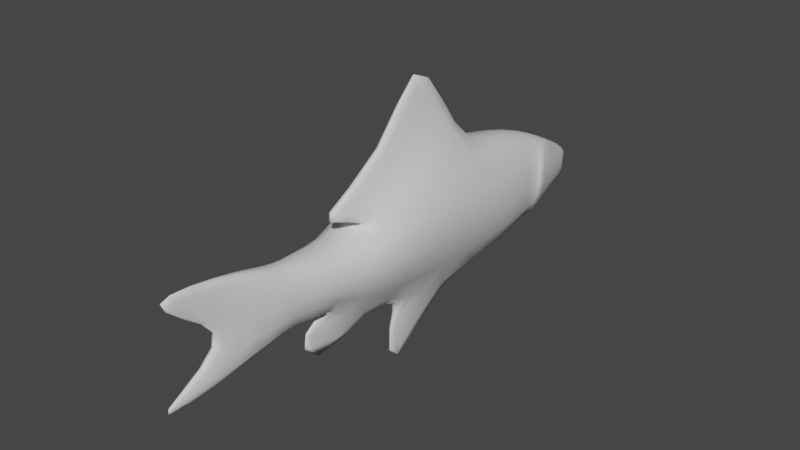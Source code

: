 # Source: Boga.blend  (saved by Blender 3.6.11; exported with 4.5.12 LTS)
import bpy
from mathutils import Matrix  # noqa: F401  (used for matrix-valued properties, if any)

bpy.ops.wm.read_factory_settings(use_empty=True)
scene = bpy.context.scene
scene.name = 'Scene'

# ---- collections
col_collection = bpy.data.collections.new('Collection'); scene.collection.children.link(col_collection)

# ---- materials (node trees are filled in below, after node groups)
mat_material = bpy.data.materials.new('Material')
mat_material.alpha_threshold = 0.0
mat_material.use_transparent_shadow = False
mat_material.roughness = 0.5
mat_material.line_color = (0.0, 0.0, 0.0, 1.0)

# ---- material node trees
mat_material.use_nodes = True; mat_material.node_tree.nodes.clear()
_N = mat_material.node_tree.nodes; _L = mat_material.node_tree.links
n0 = _N.new('ShaderNodeOutputMaterial'); n0.name = 'Material Output'; n0.location = (300, 300)
n1 = _N.new('ShaderNodeBsdfPrincipled'); n1.name = 'Principled BSDF'; n1.location = (10, 300)
n1.distribution = 'GGX'
n1.subsurface_method = 'RANDOM_WALK_SKIN'
n1.inputs[3].default_value = 1.45
n1.inputs[27].default_value = (0.0, 0.0, 0.0, 1.0)
n1.inputs[28].default_value = 1.0
_L.new(n1.outputs[0], n0.inputs[0])
n0.is_active_output = True

# ---- world
world_world = bpy.data.worlds.new('World'); scene.world = world_world
world_world.use_nodes = True; world_world.node_tree.nodes.clear()
_N = world_world.node_tree.nodes; _L = world_world.node_tree.links
n0 = _N.new('ShaderNodeOutputWorld'); n0.name = 'World Output'; n0.location = (300, 300)
n1 = _N.new('ShaderNodeBackground'); n1.name = 'Background'; n1.location = (10, 300)
n1.inputs[0].default_value = (0.05088, 0.05088, 0.05088, 1.0)
_L.new(n1.outputs[0], n0.inputs[0])
n0.is_active_output = True
world_world.color = (0.05088, 0.05088, 0.05088)
world_world.use_sun_shadow = False
world_world.sun_shadow_jitter_overblur = 0.0

# ---- meshes
me_cube = bpy.data.meshes.new('Cube')
me_cube.from_pydata([(0.1919, 0.6193, 0.4517), (0.008505, 0.4225, -0.682), (0.2893, -0.4618, 0.2088), (0.01479, -0.4553, -0.5376), (0.1973, 1.166, 0.3719), (0.1433, 1.023, -0.6213), (0.1369, 1.569, 0.2355), (0.1102, 1.459, -0.5073), (0.03691, -1.951, -0.2594), (-0.0002256, -1.951, -0.2594), (0.01724, 2.093, -0.04208), (0.08803, 2.052, -0.3402), (-0.0002256, -2.317, 0.3646), (0.0232, -2.317, 0.3646), (0.02954, 2.211, -0.1484), (0.01691, 2.173, -0.249), (0.02685, -2.12, 0.1774), (-0.0002256, -2.12, 0.1774), (0.1363, -0.7771, 0.1557), (0.01479, -0.8085, -0.3743), (-0.0002256, -1.773, -0.05046), (0.03544, -1.773, -0.05046), (0.1497, -1.028, 0.1709), (0.08906, -0.968, -0.3439), (0.07404, -1.577, -0.04666), (0.1573, -1.334, -0.05426), (0.1673, -1.19, -0.06186), (0.2043, -0.9979, -0.08654), (0.0893, -1.221, 0.186), (0.06019, -1.158, -0.3098), (-0.0002256, 2.192, -0.1987), (0.3622, 0.006487, -0.1512), (0.0893, -1.362, 0.205), (0.06461, -1.306, -0.3136), (0.272, -0.7928, -0.1093), (0.06941, -1.605, 0.2848), (0.06843, -1.549, -0.3781), (0.0124, 2.192, -0.1987), (0.1179, 2.072, -0.1911), (0.01061, -2.03, 0.3721), (0.2589, 1.463, -0.1323), (0.3393, 1.094, -0.1247), (0.3402, -0.4586, -0.1644), (0.2893, 0.04457, 0.3189), (0.3951, 0.5209, -0.1152), (0.04767, -0.0316, -0.6212), (-0.0002256, 0.4225, -0.682), (-0.0002256, -0.4618, 0.2088), (-0.0002256, -0.4553, -0.5376), (-0.0002256, 0.6193, 0.4517), (-0.0002256, 1.023, -0.6213), (-0.0002256, 1.166, 0.3719), (-0.0002256, 1.459, -0.5073), (-0.0002256, 1.569, 0.2276), (-0.0002256, 2.052, -0.3402), (-0.0002256, 2.093, -0.04208), (-0.0002256, 2.173, -0.249), (-0.0002256, 2.211, -0.1484), (-0.0002256, -0.7771, 0.1557), (-0.0002256, -0.8085, -0.3743), (-0.0002256, -1.028, 0.1559), (-0.0002256, -0.968, -0.3439), (-0.0002256, -0.0316, -0.6212), (-0.0002256, -1.221, 0.186), (-0.0002256, -1.158, -0.3098), (-0.0002256, -1.362, 0.205), (-0.0002256, -1.306, -0.3136), (-0.0002256, -1.605, 0.2848), (-0.0002256, -1.549, -0.3781), (-0.0002256, -2.03, 0.3721), (-0.0002256, -1.048, -0.8757), (-0.0002256, -1.113, -0.3969), (0.01712, -1.113, -0.3969), (0.01588, -0.1797, -0.7801), (0.01471, -0.1822, -1.332), (-0.0002256, -0.1822, -1.332), (-0.0002256, -0.1797, -0.7801), (0.04394, -0.1997, 0.6181), (0.02212, -0.952, 0.3302), (-0.0002256, 0.09736, 1.315), (0.01686, 0.1209, 1.306), (-0.0002256, -0.1997, 0.6181), (-0.0002256, -0.952, 0.3302), (-0.0002256, 0.4473, 0.8465), (-0.0002256, -0.6361, 0.2664), (0.05462, 0.4473, 0.8465), (0.07066, -0.1161, 0.4881), (0.09079, -0.6361, 0.2664), (0.07707, 1.831, 0.1007), (0.09914, 1.756, -0.4238), (-0.0002256, 1.756, -0.4238), (-0.0002256, 1.831, 0.09275), (0.1616, 1.844, -0.1143), (0.1968, 1.757, -0.02271), (0.1966, 1.736, -0.2079), (0.3169, 1.39, -0.1342), (0.1914, 1.432, -0.3957), (0.1948, 1.496, 0.1979), (0.1605, 1.71, 0.1045), (0.1405, 1.682, -0.3772), (0.1964, 1.635, 0.04088), (0.2449, 1.538, -0.1232), (0.205, 1.663, -0.2097), (0.103, 2.062, -0.2657), (0.03321, 2.06, -0.228), (-0.0002256, 2.06, -0.228), (0.01009, -2.347, -0.4345), (-0.0001559, -2.347, -0.4345), (-0.0001559, -2.234, -0.4589), (0.01879, -2.234, -0.4589)], [], [(48, 3, 70), (62, 45, 3, 48), (31, 43, 2, 42), (49, 0, 4, 51), (44, 1, 5, 41), (91, 88, 10, 55), (51, 4, 6, 53), (41, 5, 7, 40), (30, 57, 14, 37), (55, 10, 14, 57), (103, 11, 15, 104), (34, 18, 22, 27), (42, 2, 18, 34), (64, 29, 33, 66), (39, 69, 12, 13), (59, 19, 23, 61), (23, 27, 26, 29), (33, 25, 24, 36), (16, 13, 12, 17), (61, 23, 29, 64), (27, 22, 28, 26), (25, 32, 35, 24), (26, 28, 32, 25), (21, 20, 9, 8), (10, 38, 37, 14), (4, 41, 40, 6), (0, 44, 41, 4), (66, 33, 36, 68), (3, 42, 34, 19), (105, 30, 37, 104), (36, 8, 106, 109), (24, 35, 39, 21), (44, 0, 43, 31), (45, 62, 76, 73), (21, 39, 13, 16), (18, 58, 60, 22), (2, 47, 58, 18), (11, 54, 56, 15), (89, 90, 54, 11), (5, 50, 52, 7), (1, 46, 50, 5), (19, 34, 27, 23), (20, 21, 16, 17), (32, 65, 67, 35), (35, 67, 69, 39), (28, 63, 65, 32), (29, 26, 25, 33), (22, 60, 63, 28), (1, 44, 31, 45), (45, 31, 42, 3), (70, 72, 71), (3, 19, 72, 70), (19, 59, 71, 72), (75, 74, 73, 76), (46, 1, 74, 75), (1, 45, 73, 74), (80, 79, 81, 77), (77, 81, 82, 78), (85, 83, 79, 80), (87, 86, 77, 78), (86, 85, 80, 77), (84, 87, 78, 82), (47, 2, 87, 84), (43, 0, 85, 86), (2, 43, 86, 87), (0, 49, 83, 85), (7, 52, 90, 89), (93, 88, 98, 100), (53, 6, 88, 91), (88, 93, 92, 38, 10), (92, 94, 89, 11, 103, 38), (97, 95, 101, 100, 98), (95, 96, 99, 102, 101), (7, 89, 99, 96), (6, 40, 95, 97), (40, 7, 96, 95), (88, 6, 97, 98), (89, 94, 102, 99), (56, 105, 104, 15), (38, 103, 104, 37), (101, 102, 94, 92, 93, 100), (8, 36, 24, 21), (106, 107, 108, 109), (8, 9, 107, 106), (68, 36, 109, 108)])
me_cube.polygons.foreach_set('use_smooth', [True] * 85)
_uv = me_cube.uv_layers.new(name='UVMap')
_uv.uv.foreach_set('vector', [0.637, 0.5874, 0.6432, 0.5872, 0.6432, 0.748, 0.4164, 0.391, 0.4286, 0.3903, 0.4465, 0.4956, 0.4427, 0.4959, 0.003361, 0.3867, 0.1251, 0.3703, 0.1046, 0.4992, 0.008461, 0.5043, 0.7828, -1.184e-08, 0.862, 9.687e-05, 0.8642, 0.1395, 0.7828, 0.1394, 0.6044, 0.2348, 0.3962, 0.2778, 0.4288, 0.1233, 0.5751, 0.09139, 0.7836, 0.3121, 0.8154, 0.312, 0.7912, 0.3806, 0.784, 0.3806, 0.7828, 0.1394, 0.8642, 0.1395, 0.8397, 0.2435, 0.7832, 0.2436, 0.5751, 0.09139, 0.4288, 0.1233, 0.4328, 0.01136, 0.5447, 3.83e-08, 0.8163, 0.4143, 0.829, 0.4122, 0.8311, 0.4243, 0.8172, 0.4195, 0.784, 0.3806, 0.7912, 0.3806, 0.7966, 0.4122, 0.7843, 0.4122, 0.8255, 0.6535, 0.8298, 0.6695, 0.8027, 0.6385, 0.8298, 0.6356, 0.03437, 0.5902, 0.1153, 0.5875, 0.1201, 0.649, 0.05098, 0.6445, 0.008461, 0.5043, 0.1046, 0.4992, 0.1153, 0.5875, 0.03437, 0.5902, 0.7526, 0.471, 0.7775, 0.471, 0.7793, 0.4952, 0.7526, 0.4952, 0.668, 0.07223, 0.6635, 0.07223, 0.6637, 4.869e-08, 0.6733, 5.379e-06, 0.4831, 0.5812, 0.4869, 0.581, 0.5155, 0.6194, 0.4927, 0.6207, 0.5155, 0.6194, 0.5963, 0.6195, 0.5962, 0.6678, 0.5192, 0.6669, 0.523, 0.7042, 0.5985, 0.7042, 0.5844, 0.7665, 0.5168, 0.7668, 0.7828, 0.4635, 0.7838, 0.4122, 0.7901, 0.417, 0.7901, 0.4691, 0.4927, 0.6207, 0.5155, 0.6194, 0.5192, 0.6669, 0.5038, 0.6678, 0.05098, 0.6445, 0.1201, 0.649, 0.1338, 0.7003, 0.06391, 0.6939, 0.06871, 0.7303, 0.14, 0.735, 0.1646, 0.7949, 0.08412, 0.7953, 0.06391, 0.6939, 0.1338, 0.7003, 0.14, 0.735, 0.06871, 0.7303, 0.6044, 0.7811, 0.6155, 0.7766, 0.616, 0.8385, 0.6044, 0.8431, 0.6752, 0.8453, 0.7236, 0.8499, 0.7095, 0.8719, 0.6989, 0.877, 0.1366, 0.09404, 4.726e-09, 0.1157, 0.004255, 0.02833, 0.107, -2.213e-08, 0.1628, 0.229, 0.001759, 0.2556, 4.726e-09, 0.1157, 0.1366, 0.09404, 0.7526, 0.4952, 0.7793, 0.4952, 0.7809, 0.5465, 0.7526, 0.5465, 0.4465, 0.4956, 0.6032, 0.4833, 0.6044, 0.5673, 0.4869, 0.581, 0.7901, 0.4187, 0.8163, 0.4143, 0.8172, 0.4195, 0.7923, 0.4323, 0.004991, 0.7963, 0.04224, 0.8957, 0.00829, 1.0, 6.084e-08, 0.9719, 0.08412, 0.7953, 0.1646, 0.7949, 0.1981, 0.9022, 0.09047, 0.8464, 0.001759, 0.2556, 0.1628, 0.229, 0.1251, 0.3703, 0.003361, 0.3867, 0.7867, 0.4719, 0.8027, 0.471, 0.7863, 0.5162, 0.7809, 0.5165, 0.09047, 0.8464, 0.1981, 0.9022, 0.198, 0.9733, 0.1503, 0.9283, 0.7202, 0.3923, 0.6639, 0.3923, 0.664, 0.3291, 0.7257, 0.3288, 0.7828, 0.471, 0.6635, 0.4709, 0.6639, 0.3923, 0.7202, 0.3923, 0.6407, 0.03724, 0.6044, 0.03724, 0.6044, 0.0, 0.6114, 0.0, 0.6453, 0.1007, 0.6044, 0.1007, 0.6044, 0.03724, 0.6407, 0.03724, 0.6635, 0.256, 0.6044, 0.256, 0.6044, 0.1642, 0.6499, 0.1642, 0.608, 0.3632, 0.6044, 0.3632, 0.6044, 0.256, 0.6635, 0.256, 0.4869, 0.581, 0.6044, 0.5673, 0.5963, 0.6195, 0.5155, 0.6194, 0.6569, 0.6886, 0.6489, 0.6842, 0.6508, 0.5872, 0.6569, 0.5906, 0.7008, 0.2439, 0.6639, 0.2439, 0.6637, 0.1811, 0.6924, 0.1811, 0.6924, 0.1811, 0.6637, 0.1811, 0.6635, 0.07223, 0.668, 0.07223, 0.7009, 0.2797, 0.664, 0.2797, 0.6639, 0.2439, 0.7008, 0.2439, 0.5192, 0.6669, 0.5962, 0.6678, 0.5985, 0.7042, 0.523, 0.7042, 0.7257, 0.3288, 0.664, 0.3291, 0.664, 0.2797, 0.7009, 0.2797, 0.3962, 0.2778, 0.6044, 0.2348, 0.6007, 0.3656, 0.4286, 0.3903, 0.4286, 0.3903, 0.6007, 0.3656, 0.6032, 0.4833, 0.4465, 0.4956, 0.6432, 0.7079, 0.6432, 0.5872, 0.6489, 0.5883, 0.4629, 0.7668, 0.5092, 0.8496, 0.5097, 0.9259, 0.3962, 0.9259, 0.6494, 0.7842, 0.6432, 0.7842, 0.6432, 0.7079, 0.6503, 0.7079, 0.8027, 0.6542, 0.7977, 0.6545, 0.7809, 0.5165, 0.7863, 0.5162, 0.6044, 0.3632, 0.608, 0.3632, 0.6105, 0.5872, 0.6044, 0.5872, 0.6635, 0.471, 0.7481, 0.5425, 0.7526, 0.5956, 0.6635, 0.6943, 0.6044, 0.5892, 0.6061, 0.5872, 0.6188, 0.7732, 0.6044, 0.7766, 0.637, 0.7719, 0.6188, 0.7719, 0.6202, 0.5872, 0.6294, 0.5872, 0.6414, 0.8689, 0.6188, 0.8685, 0.6188, 0.7719, 0.6258, 0.7781, 0.1461, 0.5523, 0.1958, 0.4184, 0.2315, 0.4377, 0.174, 0.6334, 0.1958, 0.4184, 0.2773, 0.2703, 0.3962, 0.3432, 0.2315, 0.4377, 0.5225, 0.8102, 0.5457, 0.8102, 0.5433, 0.8894, 0.5376, 0.8894, 0.5097, 0.7668, 0.5835, 0.7668, 0.5457, 0.8102, 0.5225, 0.8102, 0.1251, 0.3703, 0.1628, 0.229, 0.2773, 0.2703, 0.1958, 0.4184, 0.9208, 0.71, 0.9295, 0.8355, 0.8358, 0.7988, 0.8358, 0.6711, 0.9147, -2.289e-09, 0.9147, 0.07919, 0.8642, 0.07919, 0.8642, 0.05659, 0.6499, 0.1642, 0.6044, 0.1642, 0.6044, 0.1007, 0.6453, 0.1007, 0.7013, 0.775, 0.6553, 0.7825, 0.6677, 0.7587, 0.6893, 0.7435, 0.7832, 0.2436, 0.8397, 0.2435, 0.8154, 0.312, 0.7836, 0.3121, 0.6553, 0.7825, 0.7013, 0.775, 0.7167, 0.7953, 0.7236, 0.8499, 0.6752, 0.8453, 0.8769, 0.5237, 0.8718, 0.5528, 0.8042, 0.559, 0.8056, 0.4825, 0.8235, 0.4767, 0.8415, 0.471, 0.6553, 0.7065, 0.7526, 0.6943, 0.7373, 0.7255, 0.6893, 0.7435, 0.6677, 0.7587, 0.9308, 0.6327, 0.8462, 0.6356, 0.8267, 0.5742, 0.8766, 0.5709, 0.9087, 0.5978, 0.8027, 0.6356, 0.8042, 0.559, 0.8267, 0.5742, 0.8462, 0.6356, 0.8358, 0.6711, 0.7828, 0.7651, 0.7526, 0.7669, 0.806, 0.6819, 0.7828, 0.7651, 0.8358, 0.8611, 0.8035, 0.8328, 0.7526, 0.7669, 0.8154, 0.312, 0.8397, 0.2435, 0.8637, 0.2257, 0.8498, 0.2815, 0.8042, 0.559, 0.8718, 0.5528, 0.8766, 0.5709, 0.8267, 0.5742, 0.8298, 0.6645, 0.8298, 0.6356, 0.8435, 0.6356, 0.8369, 0.6645, 0.8072, 0.4652, 0.7901, 0.4619, 0.7923, 0.4323, 0.8172, 0.4195, 0.7373, 0.7255, 0.7499, 0.755, 0.7464, 0.7725, 0.7167, 0.7953, 0.7013, 0.775, 0.6893, 0.7435, 0.04224, 0.8957, 0.004991, 0.7963, 0.08412, 0.7953, 0.09047, 0.8464, 0.659, 0.5872, 0.6616, 0.5877, 0.6616, 0.6166, 0.6569, 0.6157, 0.5988, 0.8635, 0.5835, 0.8635, 0.5844, 0.7668, 0.5886, 0.7668, 0.7526, 0.5465, 0.7809, 0.5465, 0.7605, 0.6711, 0.7527, 0.6711])
me_cube.materials.append(mat_material)
me_cube.use_mirror_vertex_groups = False
me_cube.update()
arm_armature = bpy.data.armatures.new('Armature')  # bones are not reproduced

# ---- objects
ob_cube = bpy.data.objects.new('Cube', me_cube)
ob_armature = bpy.data.objects.new('Armature', arm_armature)

# ---- transforms, parenting, visibility, modifiers, constraints
ob_cube.parent = ob_armature
ob_cube.location = (0.0, 0.0, 0.0)
ob_cube.lock_rotations_4d = False
ob_cube.empty_display_type = 'ARROWS'
ob_cube.lineart.crease_threshold = 0.0
_vg = ob_cube.vertex_groups.new(name='Bone.001')
for _i, _w in zip([0, 1, 2, 3, 4, 5, 18, 19, 22, 23, 31, 34, 41, 42, 43, 44, 45, 46, 47, 48, 49, 50, 51, 52, 53, 58, 59, 60, 61, 62, 70, 71, 72, 73, 74, 75, 76, 77, 78, 79, 80, 81, 82, 83, 84, 85, 86, 87], [0.8364, 0.6757, 0.8416, 0.7938, 0.1335, 0.131, 0.1533, 0.1917, 0.0189, 0.05721, 0.9812, 0.1115, 0.07303, 0.8973, 0.9493, 0.9175, 1.005, 0.5126, 0.5837, 0.8198, 0.7604, 0.1516, 0.1746, 0.0006821, 0.005595, 0.2017, 0.1356, 0.04108, 0.07444, 1.035, 0.3474, 0.1042, 0.1312, 1.403, 2.083, 2.365, 1.336, 0.894, 0.7701, 0.8871, 0.887, 0.8908, 0.7622, 0.8644, 0.7185, 0.8772, 0.9156, 0.7507]): _vg.add([_i], _w, 'REPLACE')
_vg = ob_cube.vertex_groups.new(name='Bone.002')
for _i, _w in zip([0, 1, 4, 5, 6, 7, 10, 11, 14, 15, 30, 37, 38, 40, 41, 44, 46, 49, 50, 51, 52, 53, 54, 55, 56, 57, 79, 80, 83, 85, 88, 89, 90, 91, 92, 93, 94, 95, 96, 97, 98, 99, 100, 101, 102, 103, 104, 105], [0.158, 0.3799, 0.8658, 0.8767, 0.9788, 0.98, 0.9999, 0.9994, 0.9999, 0.9997, 0.9999, 0.9999, 0.9999, 0.9872, 0.9275, 0.08333, 0.6062, 0.2341, 0.8619, 0.8242, 0.9762, 0.972, 0.9993, 0.9999, 0.9997, 0.9999, 0.1175, 0.1078, 0.1213, 0.1066, 0.998, 0.9969, 0.9963, 0.9983, 0.9993, 0.9983, 0.9984, 0.9912, 0.9884, 0.9865, 0.9925, 0.994, 0.9956, 0.9951, 0.9968, 0.9997, 0.9998, 0.9998]): _vg.add([_i], _w, 'REPLACE')
_vg = ob_cube.vertex_groups.new(name='Bone.003')
for _i, _w in zip([2, 3, 8, 9, 12, 13, 16, 17, 18, 19, 20, 21, 22, 23, 24, 25, 26, 27, 28, 29, 32, 33, 34, 35, 36, 39, 42, 43, 45, 47, 48, 58, 59, 60, 61, 62, 63, 64, 65, 66, 67, 68, 69, 70, 71, 72, 73, 74, 75, 76, 77, 78, 81, 82, 84, 86, 87, 106, 107, 108, 109], [0.1552, 0.2442, 1.0, 1.0, 0.9994, 0.9994, 0.9996, 0.9996, 0.8462, 0.8169, 1.0, 0.9999, 0.9655, 0.9452, 0.9999, 0.9992, 0.9963, 0.9807, 0.9893, 0.9872, 0.9962, 0.9972, 0.8894, 0.9988, 0.9995, 0.9994, 0.1057, 0.004401, 0.09552, 0.4131, 0.2364, 0.7973, 0.8705, 0.9543, 0.9289, 0.1486, 0.9864, 0.9809, 0.9956, 0.9962, 0.9987, 0.9992, 0.9994, 0.6715, 0.9008, 0.8752, 0.2852, 0.5841, 0.71, 0.2588, 0.0897, 0.2245, 0.09708, 0.2334, 0.2767, 0.05956, 0.2437, 1.001, 1.001, 1.001, 1.001]): _vg.add([_i], _w, 'REPLACE')
_m = ob_cube.modifiers.new('Mirror', 'MIRROR')
_m = ob_cube.modifiers.new('Subdivision', 'SUBSURF')
_m.render_levels = 1
_m = ob_cube.modifiers.new('Armature', 'ARMATURE')
_m.object = ob_armature
ob_armature.location = (0.0, 0.0, 0.0)
ob_armature.show_in_front = True

# ---- collection membership
col_collection.objects.link(ob_cube)
col_collection.objects.link(ob_armature)

# ---- scene / render settings (as saved in the file)
scene.frame_start = 0; scene.frame_end = 40; scene.frame_set(0)
scene.render.engine = 'BLENDER_EEVEE_NEXT'
scene.cycles.sampling_pattern = 'TABULATED_SOBOL'
scene.view_settings.view_transform = 'Filmic'
bpy.context.view_layer.update()

# ---- added for rendering (the .blend has no active camera and no usable light): camera, sun
cam_auto = bpy.data.cameras.new('AutoCamera')
cam_auto.lens = 50.0
cam_auto.sensor_width = 36.0
cam_auto.clip_end = 1000.0
ob_auto_camera = bpy.data.objects.new('AutoCamera', cam_auto)
scene.collection.objects.link(ob_auto_camera)
ob_auto_camera.location = (4.66022, -5.62809, 3.72169)
ob_auto_camera.rotation_euler = (1.09748, -7.21219e-08, 0.694738)
scene.camera = ob_auto_camera
light_auto_sun = bpy.data.lights.new('AutoSun', 'SUN')
light_auto_sun.energy = 3.0
light_auto_sun.angle = 0.0523599
ob_auto_sun = bpy.data.objects.new('AutoSun', light_auto_sun)
scene.collection.objects.link(ob_auto_sun)
ob_auto_sun.rotation_euler = (0.872665, 0.174533, 0.523599)
bpy.context.view_layer.update()
